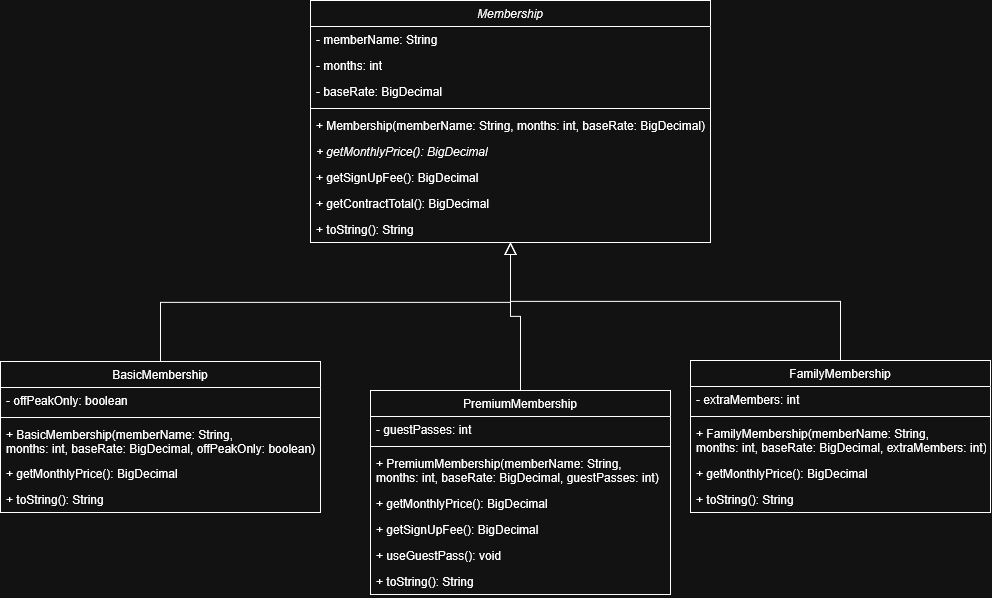

The diagram above was exported from draw.io. Its source (the exported page's mxGraphModel, read from the mxfile embedded in the PNG):
<mxGraphModel dx="2260" dy="1946" grid="1" gridSize="10" guides="1" tooltips="1" connect="1" arrows="1" fold="1" page="1" pageScale="1" pageWidth="827" pageHeight="1169" math="0" shadow="0">
  <root>
    <mxCell id="WIyWlLk6GJQsqaUBKTNV-0" />
    <mxCell id="WIyWlLk6GJQsqaUBKTNV-1" parent="WIyWlLk6GJQsqaUBKTNV-0" />
    <mxCell id="zkfFHV4jXpPFQw0GAbJ--0" parent="WIyWlLk6GJQsqaUBKTNV-1" style="swimlane;fontStyle=2;align=center;verticalAlign=top;childLayout=stackLayout;horizontal=1;startSize=26;horizontalStack=0;resizeParent=1;resizeLast=0;collapsible=1;marginBottom=0;rounded=0;shadow=0;strokeWidth=1;" value="Membership" vertex="1">
      <mxGeometry height="242" width="400" x="10" y="-60" as="geometry">
        <mxRectangle height="26" width="160" x="230" y="140" as="alternateBounds" />
      </mxGeometry>
    </mxCell>
    <mxCell id="zkfFHV4jXpPFQw0GAbJ--1" parent="zkfFHV4jXpPFQw0GAbJ--0" style="text;align=left;verticalAlign=top;spacingLeft=4;spacingRight=4;overflow=hidden;rotatable=0;points=[[0,0.5],[1,0.5]];portConstraint=eastwest;" value="- memberName: String" vertex="1">
      <mxGeometry height="26" width="400" y="26" as="geometry" />
    </mxCell>
    <mxCell id="zkfFHV4jXpPFQw0GAbJ--2" parent="zkfFHV4jXpPFQw0GAbJ--0" style="text;align=left;verticalAlign=top;spacingLeft=4;spacingRight=4;overflow=hidden;rotatable=0;points=[[0,0.5],[1,0.5]];portConstraint=eastwest;rounded=0;shadow=0;html=0;" value="- months: int" vertex="1">
      <mxGeometry height="26" width="400" y="52" as="geometry" />
    </mxCell>
    <mxCell id="zkfFHV4jXpPFQw0GAbJ--3" parent="zkfFHV4jXpPFQw0GAbJ--0" style="text;align=left;verticalAlign=top;spacingLeft=4;spacingRight=4;overflow=hidden;rotatable=0;points=[[0,0.5],[1,0.5]];portConstraint=eastwest;rounded=0;shadow=0;html=0;" value="- baseRate: BigDecimal" vertex="1">
      <mxGeometry height="26" width="400" y="78" as="geometry" />
    </mxCell>
    <mxCell id="zkfFHV4jXpPFQw0GAbJ--4" parent="zkfFHV4jXpPFQw0GAbJ--0" style="line;html=1;strokeWidth=1;align=left;verticalAlign=middle;spacingTop=-1;spacingLeft=3;spacingRight=3;rotatable=0;labelPosition=right;points=[];portConstraint=eastwest;" value="" vertex="1">
      <mxGeometry height="8" width="400" y="104" as="geometry" />
    </mxCell>
    <mxCell id="zkfFHV4jXpPFQw0GAbJ--5" parent="zkfFHV4jXpPFQw0GAbJ--0" style="text;align=left;verticalAlign=top;spacingLeft=4;spacingRight=4;overflow=hidden;rotatable=0;points=[[0,0.5],[1,0.5]];portConstraint=eastwest;" value="+ Membership(memberName: String, months: int, baseRate: BigDecimal)" vertex="1">
      <mxGeometry height="26" width="400" y="112" as="geometry" />
    </mxCell>
    <mxCell id="o4THnPZwanA2nCpdkqmA-20" parent="zkfFHV4jXpPFQw0GAbJ--0" style="text;align=left;verticalAlign=top;spacingLeft=4;spacingRight=4;overflow=hidden;rotatable=0;points=[[0,0.5],[1,0.5]];portConstraint=eastwest;fontStyle=2" value="+ getMonthlyPrice(): BigDecimal" vertex="1">
      <mxGeometry height="26" width="400" y="138" as="geometry" />
    </mxCell>
    <mxCell id="o4THnPZwanA2nCpdkqmA-18" parent="zkfFHV4jXpPFQw0GAbJ--0" style="text;align=left;verticalAlign=top;spacingLeft=4;spacingRight=4;overflow=hidden;rotatable=0;points=[[0,0.5],[1,0.5]];portConstraint=eastwest;" value="+ getSignUpFee(): BigDecimal" vertex="1">
      <mxGeometry height="26" width="400" y="164" as="geometry" />
    </mxCell>
    <mxCell id="o4THnPZwanA2nCpdkqmA-19" parent="zkfFHV4jXpPFQw0GAbJ--0" style="text;align=left;verticalAlign=top;spacingLeft=4;spacingRight=4;overflow=hidden;rotatable=0;points=[[0,0.5],[1,0.5]];portConstraint=eastwest;" value="+ getContractTotal(): BigDecimal" vertex="1">
      <mxGeometry height="26" width="400" y="190" as="geometry" />
    </mxCell>
    <mxCell id="o4THnPZwanA2nCpdkqmA-16" parent="zkfFHV4jXpPFQw0GAbJ--0" style="text;align=left;verticalAlign=top;spacingLeft=4;spacingRight=4;overflow=hidden;rotatable=0;points=[[0,0.5],[1,0.5]];portConstraint=eastwest;" value="+ toString(): String" vertex="1">
      <mxGeometry height="26" width="400" y="216" as="geometry" />
    </mxCell>
    <mxCell id="zkfFHV4jXpPFQw0GAbJ--6" parent="WIyWlLk6GJQsqaUBKTNV-1" style="swimlane;fontStyle=0;align=center;verticalAlign=top;childLayout=stackLayout;horizontal=1;startSize=26;horizontalStack=0;resizeParent=1;resizeLast=0;collapsible=1;marginBottom=0;rounded=0;shadow=0;strokeWidth=1;" value="BasicMembership" vertex="1">
      <mxGeometry height="151" width="320" x="-300" y="301" as="geometry">
        <mxRectangle height="26" width="160" x="130" y="380" as="alternateBounds" />
      </mxGeometry>
    </mxCell>
    <mxCell id="zkfFHV4jXpPFQw0GAbJ--7" parent="zkfFHV4jXpPFQw0GAbJ--6" style="text;align=left;verticalAlign=top;spacingLeft=4;spacingRight=4;overflow=hidden;rotatable=0;points=[[0,0.5],[1,0.5]];portConstraint=eastwest;" value="- offPeakOnly: boolean" vertex="1">
      <mxGeometry height="26" width="320" y="26" as="geometry" />
    </mxCell>
    <mxCell id="zkfFHV4jXpPFQw0GAbJ--9" parent="zkfFHV4jXpPFQw0GAbJ--6" style="line;html=1;strokeWidth=1;align=left;verticalAlign=middle;spacingTop=-1;spacingLeft=3;spacingRight=3;rotatable=0;labelPosition=right;points=[];portConstraint=eastwest;" value="" vertex="1">
      <mxGeometry height="8" width="320" y="52" as="geometry" />
    </mxCell>
    <mxCell id="zkfFHV4jXpPFQw0GAbJ--10" parent="zkfFHV4jXpPFQw0GAbJ--6" style="text;align=left;verticalAlign=top;spacingLeft=4;spacingRight=4;overflow=hidden;rotatable=0;points=[[0,0.5],[1,0.5]];portConstraint=eastwest;fontStyle=0" value="+ BasicMembership(memberName: String, &#10;months: int, baseRate: BigDecimal, offPeakOnly: boolean)" vertex="1">
      <mxGeometry height="39" width="320" y="60" as="geometry" />
    </mxCell>
    <mxCell id="zkfFHV4jXpPFQw0GAbJ--11" parent="zkfFHV4jXpPFQw0GAbJ--6" style="text;align=left;verticalAlign=top;spacingLeft=4;spacingRight=4;overflow=hidden;rotatable=0;points=[[0,0.5],[1,0.5]];portConstraint=eastwest;" value="+ getMonthlyPrice(): BigDecimal" vertex="1">
      <mxGeometry height="26" width="320" y="99" as="geometry" />
    </mxCell>
    <mxCell id="o4THnPZwanA2nCpdkqmA-17" parent="zkfFHV4jXpPFQw0GAbJ--6" style="text;align=left;verticalAlign=top;spacingLeft=4;spacingRight=4;overflow=hidden;rotatable=0;points=[[0,0.5],[1,0.5]];portConstraint=eastwest;" value="+ toString(): String" vertex="1">
      <mxGeometry height="26" width="320" y="125" as="geometry" />
    </mxCell>
    <mxCell id="zkfFHV4jXpPFQw0GAbJ--12" edge="1" parent="WIyWlLk6GJQsqaUBKTNV-1" source="zkfFHV4jXpPFQw0GAbJ--6" style="endArrow=block;endSize=10;endFill=0;shadow=0;strokeWidth=1;rounded=0;curved=0;edgeStyle=elbowEdgeStyle;elbow=vertical;" target="zkfFHV4jXpPFQw0GAbJ--0" value="">
      <mxGeometry relative="1" width="160" as="geometry">
        <mxPoint x="200" y="203" as="sourcePoint" />
        <mxPoint x="200" y="203" as="targetPoint" />
      </mxGeometry>
    </mxCell>
    <mxCell id="zkfFHV4jXpPFQw0GAbJ--13" parent="WIyWlLk6GJQsqaUBKTNV-1" style="swimlane;fontStyle=0;align=center;verticalAlign=top;childLayout=stackLayout;horizontal=1;startSize=26;horizontalStack=0;resizeParent=1;resizeLast=0;collapsible=1;marginBottom=0;rounded=0;shadow=0;strokeWidth=1;" value="PremiumMembership" vertex="1">
      <mxGeometry height="204" width="300" x="70" y="330" as="geometry">
        <mxRectangle height="26" width="170" x="340" y="380" as="alternateBounds" />
      </mxGeometry>
    </mxCell>
    <mxCell id="zkfFHV4jXpPFQw0GAbJ--14" parent="zkfFHV4jXpPFQw0GAbJ--13" style="text;align=left;verticalAlign=top;spacingLeft=4;spacingRight=4;overflow=hidden;rotatable=0;points=[[0,0.5],[1,0.5]];portConstraint=eastwest;" value="- guestPasses: int" vertex="1">
      <mxGeometry height="26" width="300" y="26" as="geometry" />
    </mxCell>
    <mxCell id="zkfFHV4jXpPFQw0GAbJ--15" parent="zkfFHV4jXpPFQw0GAbJ--13" style="line;html=1;strokeWidth=1;align=left;verticalAlign=middle;spacingTop=-1;spacingLeft=3;spacingRight=3;rotatable=0;labelPosition=right;points=[];portConstraint=eastwest;" value="" vertex="1">
      <mxGeometry height="8" width="300" y="52" as="geometry" />
    </mxCell>
    <mxCell id="o4THnPZwanA2nCpdkqmA-0" parent="zkfFHV4jXpPFQw0GAbJ--13" style="text;align=left;verticalAlign=top;spacingLeft=4;spacingRight=4;overflow=hidden;rotatable=0;points=[[0,0.5],[1,0.5]];portConstraint=eastwest;" value="+ PremiumMembership(memberName: String, &#10;months: int, baseRate: BigDecimal, guestPasses: int)" vertex="1">
      <mxGeometry height="40" width="300" y="60" as="geometry" />
    </mxCell>
    <mxCell id="o4THnPZwanA2nCpdkqmA-1" parent="zkfFHV4jXpPFQw0GAbJ--13" style="text;align=left;verticalAlign=top;spacingLeft=4;spacingRight=4;overflow=hidden;rotatable=0;points=[[0,0.5],[1,0.5]];portConstraint=eastwest;" value="+ getMonthlyPrice(): BigDecimal" vertex="1">
      <mxGeometry height="26" width="300" y="100" as="geometry" />
    </mxCell>
    <mxCell id="o4THnPZwanA2nCpdkqmA-13" parent="zkfFHV4jXpPFQw0GAbJ--13" style="text;align=left;verticalAlign=top;spacingLeft=4;spacingRight=4;overflow=hidden;rotatable=0;points=[[0,0.5],[1,0.5]];portConstraint=eastwest;" value="+ getSignUpFee(): BigDecimal" vertex="1">
      <mxGeometry height="26" width="300" y="126" as="geometry" />
    </mxCell>
    <mxCell id="o4THnPZwanA2nCpdkqmA-2" parent="zkfFHV4jXpPFQw0GAbJ--13" style="text;align=left;verticalAlign=top;spacingLeft=4;spacingRight=4;overflow=hidden;rotatable=0;points=[[0,0.5],[1,0.5]];portConstraint=eastwest;" value="+ useGuestPass(): void" vertex="1">
      <mxGeometry height="26" width="300" y="152" as="geometry" />
    </mxCell>
    <mxCell id="o4THnPZwanA2nCpdkqmA-14" parent="zkfFHV4jXpPFQw0GAbJ--13" style="text;align=left;verticalAlign=top;spacingLeft=4;spacingRight=4;overflow=hidden;rotatable=0;points=[[0,0.5],[1,0.5]];portConstraint=eastwest;" value="+ toString(): String" vertex="1">
      <mxGeometry height="26" width="300" y="178" as="geometry" />
    </mxCell>
    <mxCell id="zkfFHV4jXpPFQw0GAbJ--16" edge="1" parent="WIyWlLk6GJQsqaUBKTNV-1" source="zkfFHV4jXpPFQw0GAbJ--13" style="endArrow=block;endSize=10;endFill=0;shadow=0;strokeWidth=1;rounded=0;curved=0;edgeStyle=elbowEdgeStyle;elbow=vertical;" target="zkfFHV4jXpPFQw0GAbJ--0" value="">
      <mxGeometry relative="1" width="160" as="geometry">
        <mxPoint x="210" y="373" as="sourcePoint" />
        <mxPoint x="310" y="271" as="targetPoint" />
      </mxGeometry>
    </mxCell>
    <mxCell id="o4THnPZwanA2nCpdkqmA-4" parent="WIyWlLk6GJQsqaUBKTNV-1" style="swimlane;fontStyle=0;align=center;verticalAlign=top;childLayout=stackLayout;horizontal=1;startSize=26;horizontalStack=0;resizeParent=1;resizeLast=0;collapsible=1;marginBottom=0;rounded=0;shadow=0;strokeWidth=1;" value="FamilyMembership" vertex="1">
      <mxGeometry height="152" width="300" x="390" y="300" as="geometry">
        <mxRectangle height="26" width="170" x="340" y="380" as="alternateBounds" />
      </mxGeometry>
    </mxCell>
    <mxCell id="o4THnPZwanA2nCpdkqmA-5" parent="o4THnPZwanA2nCpdkqmA-4" style="text;align=left;verticalAlign=top;spacingLeft=4;spacingRight=4;overflow=hidden;rotatable=0;points=[[0,0.5],[1,0.5]];portConstraint=eastwest;" value="- extraMembers: int" vertex="1">
      <mxGeometry height="26" width="300" y="26" as="geometry" />
    </mxCell>
    <mxCell id="o4THnPZwanA2nCpdkqmA-6" parent="o4THnPZwanA2nCpdkqmA-4" style="line;html=1;strokeWidth=1;align=left;verticalAlign=middle;spacingTop=-1;spacingLeft=3;spacingRight=3;rotatable=0;labelPosition=right;points=[];portConstraint=eastwest;" value="" vertex="1">
      <mxGeometry height="8" width="300" y="52" as="geometry" />
    </mxCell>
    <mxCell id="o4THnPZwanA2nCpdkqmA-7" parent="o4THnPZwanA2nCpdkqmA-4" style="text;align=left;verticalAlign=top;spacingLeft=4;spacingRight=4;overflow=hidden;rotatable=0;points=[[0,0.5],[1,0.5]];portConstraint=eastwest;" value="+ FamilyMembership(memberName: String, &#10;months: int, baseRate: BigDecimal, extraMembers: int)" vertex="1">
      <mxGeometry height="40" width="300" y="60" as="geometry" />
    </mxCell>
    <mxCell id="o4THnPZwanA2nCpdkqmA-8" parent="o4THnPZwanA2nCpdkqmA-4" style="text;align=left;verticalAlign=top;spacingLeft=4;spacingRight=4;overflow=hidden;rotatable=0;points=[[0,0.5],[1,0.5]];portConstraint=eastwest;" value="+ getMonthlyPrice(): BigDecimal" vertex="1">
      <mxGeometry height="26" width="300" y="100" as="geometry" />
    </mxCell>
    <mxCell id="o4THnPZwanA2nCpdkqmA-15" parent="o4THnPZwanA2nCpdkqmA-4" style="text;align=left;verticalAlign=top;spacingLeft=4;spacingRight=4;overflow=hidden;rotatable=0;points=[[0,0.5],[1,0.5]];portConstraint=eastwest;" value="+ toString(): String" vertex="1">
      <mxGeometry height="26" width="300" y="126" as="geometry" />
    </mxCell>
    <mxCell id="o4THnPZwanA2nCpdkqmA-12" edge="1" parent="WIyWlLk6GJQsqaUBKTNV-1" source="o4THnPZwanA2nCpdkqmA-4" style="endArrow=block;endSize=10;endFill=0;shadow=0;strokeWidth=1;rounded=0;curved=0;edgeStyle=elbowEdgeStyle;elbow=vertical;exitX=0.5;exitY=0;exitDx=0;exitDy=0;entryX=0.5;entryY=1;entryDx=0;entryDy=0;" target="zkfFHV4jXpPFQw0GAbJ--0" value="">
      <mxGeometry relative="1" width="160" as="geometry">
        <mxPoint x="740" y="250" as="sourcePoint" />
        <mxPoint x="550" y="170" as="targetPoint" />
      </mxGeometry>
    </mxCell>
  </root>
</mxGraphModel>